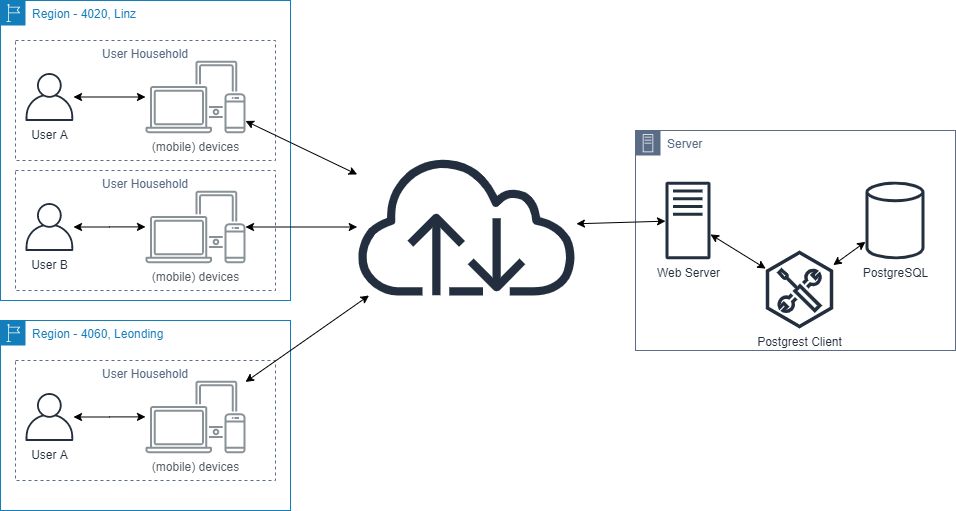

The diagram above was exported from draw.io. Its source (the exported page's mxGraphModel, read from the mxfile embedded in the PNG):
<mxGraphModel dx="1422" dy="822" grid="1" gridSize="10" guides="1" tooltips="1" connect="1" arrows="1" fold="1" page="1" pageScale="1" pageWidth="1169" pageHeight="827" math="0" shadow="0">
  <root>
    <mxCell id="0" />
    <mxCell id="1" parent="0" />
    <mxCell id="CAPDq7uV__BxMRvXps6q-25" value="Region - 4060, Leonding" style="points=[[0,0],[0.25,0],[0.5,0],[0.75,0],[1,0],[1,0.25],[1,0.5],[1,0.75],[1,1],[0.75,1],[0.5,1],[0.25,1],[0,1],[0,0.75],[0,0.5],[0,0.25]];outlineConnect=0;gradientColor=none;html=1;whiteSpace=wrap;fontSize=12;fontStyle=0;shape=mxgraph.aws4.group;grIcon=mxgraph.aws4.group_region;strokeColor=#147EBA;fillColor=none;verticalAlign=top;align=left;spacingLeft=30;fontColor=#147EBA;dashed=0;" parent="1" vertex="1">
      <mxGeometry x="135" y="350" width="290" height="190" as="geometry" />
    </mxCell>
    <mxCell id="CAPDq7uV__BxMRvXps6q-15" value="Region - 4020, Linz" style="points=[[0,0],[0.25,0],[0.5,0],[0.75,0],[1,0],[1,0.25],[1,0.5],[1,0.75],[1,1],[0.75,1],[0.5,1],[0.25,1],[0,1],[0,0.75],[0,0.5],[0,0.25]];outlineConnect=0;gradientColor=none;html=1;whiteSpace=wrap;fontSize=12;fontStyle=0;shape=mxgraph.aws4.group;grIcon=mxgraph.aws4.group_region;strokeColor=#147EBA;fillColor=none;verticalAlign=top;align=left;spacingLeft=30;fontColor=#147EBA;dashed=0;" parent="1" vertex="1">
      <mxGeometry x="135" y="30" width="290" height="300" as="geometry" />
    </mxCell>
    <mxCell id="CAPDq7uV__BxMRvXps6q-16" value="User Household" style="fillColor=none;strokeColor=#5A6C86;dashed=1;verticalAlign=top;fontStyle=0;fontColor=#5A6C86;" parent="1" vertex="1">
      <mxGeometry x="150" y="70" width="260" height="120" as="geometry" />
    </mxCell>
    <mxCell id="CAPDq7uV__BxMRvXps6q-17" value="User Household" style="fillColor=none;strokeColor=#5A6C86;dashed=1;verticalAlign=top;fontStyle=0;fontColor=#5A6C86;" parent="1" vertex="1">
      <mxGeometry x="150" y="200" width="260" height="120" as="geometry" />
    </mxCell>
    <mxCell id="CAPDq7uV__BxMRvXps6q-19" value="" style="edgeStyle=orthogonalEdgeStyle;rounded=0;orthogonalLoop=1;jettySize=auto;html=1;startArrow=classic;startFill=1;" parent="1" source="CAPDq7uV__BxMRvXps6q-1" target="CAPDq7uV__BxMRvXps6q-2" edge="1">
      <mxGeometry relative="1" as="geometry" />
    </mxCell>
    <mxCell id="CAPDq7uV__BxMRvXps6q-1" value="User A" style="outlineConnect=0;fontColor=#232F3E;gradientColor=none;fillColor=#232F3E;strokeColor=none;dashed=0;verticalLabelPosition=bottom;verticalAlign=top;align=center;html=1;fontSize=12;fontStyle=0;aspect=fixed;pointerEvents=1;shape=mxgraph.aws4.user;" parent="1" vertex="1">
      <mxGeometry x="160" y="102.5" width="48" height="48" as="geometry" />
    </mxCell>
    <mxCell id="CAPDq7uV__BxMRvXps6q-2" value="(mobile) devices" style="outlineConnect=0;gradientColor=none;fontColor=#545B64;strokeColor=none;fillColor=#879196;dashed=0;verticalLabelPosition=bottom;verticalAlign=top;align=center;html=1;fontSize=12;fontStyle=0;aspect=fixed;shape=mxgraph.aws4.illustration_devices;pointerEvents=1" parent="1" vertex="1">
      <mxGeometry x="280" y="90" width="100" height="73" as="geometry" />
    </mxCell>
    <mxCell id="CAPDq7uV__BxMRvXps6q-3" value="" style="outlineConnect=0;fontColor=#232F3E;gradientColor=none;fillColor=#232F3E;strokeColor=none;dashed=0;verticalLabelPosition=bottom;verticalAlign=top;align=center;html=1;fontSize=12;fontStyle=0;aspect=fixed;pointerEvents=1;shape=mxgraph.aws4.internet;" parent="1" vertex="1">
      <mxGeometry x="490" y="188" width="222.63" height="137" as="geometry" />
    </mxCell>
    <mxCell id="CAPDq7uV__BxMRvXps6q-20" value="" style="edgeStyle=orthogonalEdgeStyle;rounded=0;orthogonalLoop=1;jettySize=auto;html=1;startArrow=classic;startFill=1;" parent="1" source="CAPDq7uV__BxMRvXps6q-10" target="CAPDq7uV__BxMRvXps6q-11" edge="1">
      <mxGeometry relative="1" as="geometry" />
    </mxCell>
    <mxCell id="CAPDq7uV__BxMRvXps6q-10" value="User B" style="outlineConnect=0;fontColor=#232F3E;gradientColor=none;fillColor=#232F3E;strokeColor=none;dashed=0;verticalLabelPosition=bottom;verticalAlign=top;align=center;html=1;fontSize=12;fontStyle=0;aspect=fixed;pointerEvents=1;shape=mxgraph.aws4.user;" parent="1" vertex="1">
      <mxGeometry x="160" y="232.5" width="48" height="48" as="geometry" />
    </mxCell>
    <mxCell id="CAPDq7uV__BxMRvXps6q-11" value="(mobile) devices" style="outlineConnect=0;gradientColor=none;fontColor=#545B64;strokeColor=none;fillColor=#879196;dashed=0;verticalLabelPosition=bottom;verticalAlign=top;align=center;html=1;fontSize=12;fontStyle=0;aspect=fixed;shape=mxgraph.aws4.illustration_devices;pointerEvents=1" parent="1" vertex="1">
      <mxGeometry x="280" y="220" width="100" height="73" as="geometry" />
    </mxCell>
    <mxCell id="CAPDq7uV__BxMRvXps6q-14" value="Server" style="points=[[0,0],[0.25,0],[0.5,0],[0.75,0],[1,0],[1,0.25],[1,0.5],[1,0.75],[1,1],[0.75,1],[0.5,1],[0.25,1],[0,1],[0,0.75],[0,0.5],[0,0.25]];outlineConnect=0;gradientColor=none;html=1;whiteSpace=wrap;fontSize=12;fontStyle=0;shape=mxgraph.aws4.group;grIcon=mxgraph.aws4.group_on_premise;strokeColor=#5A6C86;fillColor=none;verticalAlign=top;align=left;spacingLeft=30;fontColor=#5A6C86;dashed=0;" parent="1" vertex="1">
      <mxGeometry x="770" y="160" width="320" height="220" as="geometry" />
    </mxCell>
    <mxCell id="CAPDq7uV__BxMRvXps6q-21" value="User Household" style="fillColor=none;strokeColor=#5A6C86;dashed=1;verticalAlign=top;fontStyle=0;fontColor=#5A6C86;" parent="1" vertex="1">
      <mxGeometry x="150" y="390" width="260" height="120" as="geometry" />
    </mxCell>
    <mxCell id="CAPDq7uV__BxMRvXps6q-22" value="" style="edgeStyle=orthogonalEdgeStyle;rounded=0;orthogonalLoop=1;jettySize=auto;html=1;startArrow=classic;startFill=1;" parent="1" source="CAPDq7uV__BxMRvXps6q-23" target="CAPDq7uV__BxMRvXps6q-24" edge="1">
      <mxGeometry relative="1" as="geometry" />
    </mxCell>
    <mxCell id="CAPDq7uV__BxMRvXps6q-23" value="User A" style="outlineConnect=0;fontColor=#232F3E;gradientColor=none;fillColor=#232F3E;strokeColor=none;dashed=0;verticalLabelPosition=bottom;verticalAlign=top;align=center;html=1;fontSize=12;fontStyle=0;aspect=fixed;pointerEvents=1;shape=mxgraph.aws4.user;" parent="1" vertex="1">
      <mxGeometry x="160" y="422.5" width="48" height="48" as="geometry" />
    </mxCell>
    <mxCell id="CAPDq7uV__BxMRvXps6q-24" value="(mobile) devices" style="outlineConnect=0;gradientColor=none;fontColor=#545B64;strokeColor=none;fillColor=#879196;dashed=0;verticalLabelPosition=bottom;verticalAlign=top;align=center;html=1;fontSize=12;fontStyle=0;aspect=fixed;shape=mxgraph.aws4.illustration_devices;pointerEvents=1" parent="1" vertex="1">
      <mxGeometry x="280" y="410" width="100" height="73" as="geometry" />
    </mxCell>
    <mxCell id="CAPDq7uV__BxMRvXps6q-28" value="" style="endArrow=classic;startArrow=classic;html=1;" parent="1" source="CAPDq7uV__BxMRvXps6q-24" target="CAPDq7uV__BxMRvXps6q-3" edge="1">
      <mxGeometry width="50" height="50" relative="1" as="geometry">
        <mxPoint x="520" y="440" as="sourcePoint" />
        <mxPoint x="570" y="390" as="targetPoint" />
      </mxGeometry>
    </mxCell>
    <mxCell id="CAPDq7uV__BxMRvXps6q-29" value="" style="endArrow=classic;startArrow=classic;html=1;" parent="1" source="CAPDq7uV__BxMRvXps6q-11" target="CAPDq7uV__BxMRvXps6q-3" edge="1">
      <mxGeometry width="50" height="50" relative="1" as="geometry">
        <mxPoint x="520" y="440" as="sourcePoint" />
        <mxPoint x="570" y="390" as="targetPoint" />
      </mxGeometry>
    </mxCell>
    <mxCell id="CAPDq7uV__BxMRvXps6q-31" value="" style="endArrow=classic;startArrow=classic;html=1;" parent="1" source="CAPDq7uV__BxMRvXps6q-2" target="CAPDq7uV__BxMRvXps6q-3" edge="1">
      <mxGeometry width="50" height="50" relative="1" as="geometry">
        <mxPoint x="520" y="440" as="sourcePoint" />
        <mxPoint x="460" y="100" as="targetPoint" />
        <Array as="points" />
      </mxGeometry>
    </mxCell>
    <mxCell id="CAPDq7uV__BxMRvXps6q-33" value="" style="endArrow=classic;startArrow=classic;html=1;" parent="1" source="CAPDq7uV__BxMRvXps6q-35" target="CAPDq7uV__BxMRvXps6q-34" edge="1">
      <mxGeometry width="50" height="50" relative="1" as="geometry">
        <mxPoint x="690" y="420" as="sourcePoint" />
        <mxPoint x="570" y="360" as="targetPoint" />
      </mxGeometry>
    </mxCell>
    <mxCell id="CAPDq7uV__BxMRvXps6q-34" value="Web Server" style="outlineConnect=0;fontColor=#232F3E;gradientColor=none;fillColor=#232F3E;strokeColor=none;dashed=0;verticalLabelPosition=bottom;verticalAlign=top;align=center;html=1;fontSize=12;fontStyle=0;aspect=fixed;pointerEvents=1;shape=mxgraph.aws4.traditional_server;" parent="1" vertex="1">
      <mxGeometry x="800" y="211" width="45" height="78" as="geometry" />
    </mxCell>
    <mxCell id="CAPDq7uV__BxMRvXps6q-35" value="Postgrest Client" style="outlineConnect=0;fontColor=#232F3E;gradientColor=none;fillColor=#232F3E;strokeColor=none;dashed=0;verticalLabelPosition=bottom;verticalAlign=top;align=center;html=1;fontSize=12;fontStyle=0;aspect=fixed;pointerEvents=1;shape=mxgraph.aws4.external_toolkit;" parent="1" vertex="1">
      <mxGeometry x="900" y="280" width="68" height="78" as="geometry" />
    </mxCell>
    <mxCell id="CAPDq7uV__BxMRvXps6q-37" value="PostgreSQL" style="outlineConnect=0;fontColor=#232F3E;gradientColor=none;fillColor=#232F3E;strokeColor=none;dashed=0;verticalLabelPosition=bottom;verticalAlign=top;align=center;html=1;fontSize=12;fontStyle=0;aspect=fixed;pointerEvents=1;shape=mxgraph.aws4.generic_database;" parent="1" vertex="1">
      <mxGeometry x="1000" y="211" width="59" height="78" as="geometry" />
    </mxCell>
    <mxCell id="CAPDq7uV__BxMRvXps6q-38" value="" style="endArrow=classic;startArrow=classic;html=1;" parent="1" source="CAPDq7uV__BxMRvXps6q-37" target="CAPDq7uV__BxMRvXps6q-35" edge="1">
      <mxGeometry width="50" height="50" relative="1" as="geometry">
        <mxPoint x="910.2117381489843" y="308.0906720383848" as="sourcePoint" />
        <mxPoint x="855" y="273.9237668161436" as="targetPoint" />
      </mxGeometry>
    </mxCell>
    <mxCell id="CAPDq7uV__BxMRvXps6q-40" value="" style="endArrow=classic;startArrow=classic;html=1;" parent="1" source="CAPDq7uV__BxMRvXps6q-3" target="CAPDq7uV__BxMRvXps6q-34" edge="1">
      <mxGeometry width="50" height="50" relative="1" as="geometry">
        <mxPoint x="390" y="266.5" as="sourcePoint" />
        <mxPoint x="501.69842073416703" y="266.5" as="targetPoint" />
      </mxGeometry>
    </mxCell>
  </root>
</mxGraphModel>